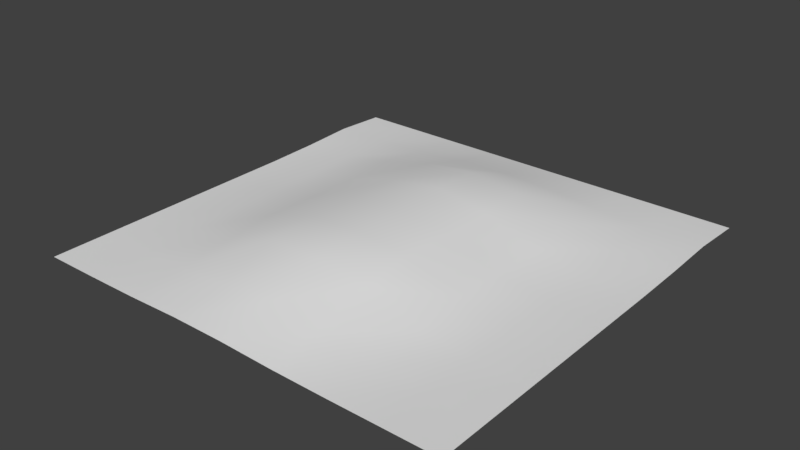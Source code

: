 # Source: mini-terrain.blend  (saved by Blender 2.78.0; exported with 4.5.12 LTS)
import bpy
from mathutils import Matrix  # noqa: F401  (used for matrix-valued properties, if any)

bpy.ops.wm.read_factory_settings(use_empty=True)
scene = bpy.context.scene
scene.name = 'Scene'

# ---- collections
col_collection_1 = bpy.data.collections.new('Collection 1'); scene.collection.children.link(col_collection_1)

# ---- world
world_world = bpy.data.worlds.new('World'); scene.world = world_world
world_world.color = (0.05088, 0.05088, 0.05088)
world_world.use_sun_shadow = False
world_world.sun_shadow_jitter_overblur = 0.0
world_world.cycles.sampling_method = 'MANUAL'

# ---- meshes
me_plane = bpy.data.meshes.new('Plane')
me_plane.from_pydata([(-1.0, -1.0, 0.0), (1.0, -1.0, 0.0), (-1.0, 1.0, 3.725e-09), (1.0, 1.0, 3.725e-09), (-1.0, 0.0, 0.0), (-1.33e-09, -1.0, 0.02467), (1.0, 0.0, 0.0), (0.0, 1.0, 3.725e-09), (-1.49e-08, -2.98e-08, 0.3715), (-1.0, -0.5, 0.0), (0.5, -1.0, 0.0), (1.0, 0.5, 0.009671), (-0.5, 1.0, 3.725e-09), (-1.0, 0.5, 0.009671), (-0.5, -1.0, 0.006702), (1.0, -0.5, 0.0), (0.5, 1.0, 3.725e-09), (-1.532e-09, 0.5, 0.3596), (-1.49e-08, -0.5, 0.3389), (-0.5, -1.021e-08, 0.1389), (0.5, -2.433e-09, 0.07962), (0.5, -0.5, 0.04945), (-0.5, -0.5, 0.1157), (-0.5, 0.5, 0.1436), (0.5, 0.5, 0.1392), (-1.0, -0.75, 0.0), (0.75, -1.0, 0.0), (1.0, 0.75, 0.03306), (-0.75, 1.0, 3.725e-09), (-1.0, 0.25, 0.0), (-0.25, -1.0, 0.02604), (1.0, -0.25, 0.0), (0.25, 1.0, 3.725e-09), (0.0, 0.75, 0.1373), (-1.49e-08, -0.25, 0.3686), (-0.75, -2.601e-09, 0.02411), (0.25, -1.071e-08, 0.3198), (-1.0, -0.25, 0.0), (0.25, -1.0, 0.005873), (1.0, 0.25, 0.0), (-0.25, 1.0, 3.725e-09), (-1.0, 0.75, 0.03306), (-0.75, -1.0, 0.0), (1.0, -0.75, 0.0), (0.75, 1.0, 3.725e-09), (-5.507e-09, 0.25, 0.4002), (-5.184e-09, -0.75, 0.1618), (-0.25, -2.98e-08, 0.3384), (0.75, 0.0, 0.0), (0.5, -0.25, 0.1087), (0.5, -0.75, 0.006341), (0.25, -0.5, 0.2559), (0.75, -0.5, 0.0), (-0.5, -0.25, 0.1618), (-0.5, -0.75, 0.06619), (-0.75, -0.5, 0.02604), (-0.25, -0.5, 0.3197), (-0.5, 0.75, 0.05926), (-0.5, 0.25, 0.1401), (-0.75, 0.5, 0.02445), (-0.25, 0.5, 0.2929), (0.5, 0.75, 0.05926), (0.5, 0.25, 0.0956), (0.25, 0.5, 0.2893), (0.75, 0.5, 0.02445), (0.75, 0.25, 2.656e-05), (0.25, 0.25, 0.3047), (0.25, 0.75, 0.1156), (-0.25, 0.25, 0.3098), (-0.75, 0.25, 0.006386), (-0.75, 0.75, 0.03307), (-0.25, -0.75, 0.1157), (-0.75, -0.75, 0.006702), (-0.75, -0.25, 0.02467), (0.75, -0.75, 0.0), (0.25, -0.75, 0.08515), (0.25, -0.25, 0.3216), (0.75, -0.25, 0.0), (-0.25, -0.25, 0.3389), (-0.25, 0.75, 0.1156), (0.75, 0.75, 0.03307)], [], [(80, 27, 3, 44), (79, 33, 7, 40), (78, 34, 8, 47), (77, 31, 6, 48), (76, 49, 20, 36), (75, 50, 21, 51), (74, 43, 15, 52), (73, 53, 19, 35), (72, 54, 22, 55), (71, 46, 18, 56), (70, 57, 12, 28), (69, 58, 23, 59), (68, 45, 17, 60), (67, 61, 16, 32), (66, 62, 24, 63), (65, 39, 11, 64), (62, 65, 64, 24), (20, 48, 65, 62), (48, 6, 39, 65), (45, 66, 63, 17), (8, 36, 66, 45), (36, 20, 62, 66), (33, 67, 32, 7), (17, 63, 67, 33), (63, 24, 61, 67), (58, 68, 60, 23), (19, 47, 68, 58), (47, 8, 45, 68), (29, 69, 59, 13), (4, 35, 69, 29), (35, 19, 58, 69), (41, 70, 28, 2), (13, 59, 70, 41), (59, 23, 57, 70), (54, 71, 56, 22), (14, 30, 71, 54), (30, 5, 46, 71), (25, 72, 55, 9), (0, 42, 72, 25), (42, 14, 54, 72), (37, 73, 35, 4), (9, 55, 73, 37), (55, 22, 53, 73), (50, 74, 52, 21), (10, 26, 74, 50), (26, 1, 43, 74), (46, 75, 51, 18), (5, 38, 75, 46), (38, 10, 50, 75), (34, 76, 36, 8), (18, 51, 76, 34), (51, 21, 49, 76), (49, 77, 48, 20), (21, 52, 77, 49), (52, 15, 31, 77), (53, 78, 47, 19), (22, 56, 78, 53), (56, 18, 34, 78), (57, 79, 40, 12), (23, 60, 79, 57), (60, 17, 33, 79), (61, 80, 44, 16), (24, 64, 80, 61), (64, 11, 27, 80)])
me_plane.polygons.foreach_set('use_smooth', [True] * 64)
_uv = me_plane.uv_layers.new(name='UVMap')
_uv.uv.foreach_set('vector', [0.8654, 0.8489, 0.9877, 0.8531, 0.9841, 0.9759, 0.8624, 0.9724, 0.3808, 0.8379, 0.4993, 0.8363, 0.4992, 0.9719, 0.3783, 0.9701, 0.3938, 0.3903, 0.4999, 0.4047, 0.4998, 0.4918, 0.3856, 0.4917, 0.8771, 0.3678, 0.9982, 0.3649, 0.9999, 0.4871, 0.8798, 0.4871, 0.606, 0.3906, 0.7511, 0.3745, 0.7628, 0.4882, 0.6139, 0.492, 0.6255, 0.1358, 0.7474, 0.1304, 0.7516, 0.2517, 0.6102, 0.2797, 0.8688, 0.126, 0.9903, 0.1217, 0.9945, 0.2433, 0.8731, 0.2473, 0.1231, 0.3667, 0.2489, 0.3738, 0.2368, 0.4874, 0.1198, 0.4858, 0.1319, 0.1256, 0.253, 0.1302, 0.2487, 0.2512, 0.1275, 0.2466, 0.3748, 0.1357, 0.5001, 0.146, 0.5, 0.2962, 0.3898, 0.2795, 0.1328, 0.8481, 0.2568, 0.8442, 0.2574, 0.9698, 0.1356, 0.9719, 0.1212, 0.6036, 0.2445, 0.6, 0.2616, 0.7169, 0.1284, 0.7249, 0.3852, 0.5954, 0.4996, 0.5876, 0.4995, 0.6892, 0.3928, 0.7015, 0.6177, 0.8381, 0.7416, 0.8447, 0.7408, 0.9702, 0.62, 0.9702, 0.614, 0.5958, 0.7547, 0.6007, 0.7372, 0.7176, 0.6061, 0.7018, 0.8781, 0.6049, 0.9979, 0.6087, 0.9928, 0.7311, 0.8703, 0.726, 0.7547, 0.6007, 0.8781, 0.6049, 0.8703, 0.726, 0.7372, 0.7176, 0.7628, 0.4882, 0.8798, 0.4871, 0.8781, 0.6049, 0.7547, 0.6007, 0.8798, 0.4871, 0.9999, 0.4871, 0.9979, 0.6087, 0.8781, 0.6049, 0.4996, 0.5876, 0.614, 0.5958, 0.6061, 0.7018, 0.4995, 0.6892, 0.4998, 0.4918, 0.6139, 0.492, 0.614, 0.5958, 0.4996, 0.5876, 0.6139, 0.492, 0.7628, 0.4882, 0.7547, 0.6007, 0.614, 0.5958, 0.4993, 0.8363, 0.6177, 0.8381, 0.62, 0.9702, 0.4992, 0.9719, 0.4995, 0.6892, 0.6061, 0.7018, 0.6177, 0.8381, 0.4993, 0.8363, 0.6061, 0.7018, 0.7372, 0.7176, 0.7416, 0.8447, 0.6177, 0.8381, 0.2445, 0.6, 0.3852, 0.5954, 0.3928, 0.7015, 0.2616, 0.7169, 0.2368, 0.4874, 0.3856, 0.4917, 0.3852, 0.5954, 0.2445, 0.6, 0.3856, 0.4917, 0.4998, 0.4918, 0.4996, 0.5876, 0.3852, 0.5954, 0.0007778, 0.6066, 0.1212, 0.6036, 0.1284, 0.7249, 0.005372, 0.7296, 9.877e-05, 0.4849, 0.1198, 0.4858, 0.1212, 0.6036, 0.0007778, 0.6066, 0.1198, 0.4858, 0.2368, 0.4874, 0.2445, 0.6, 0.1212, 0.6036, 0.01026, 0.852, 0.1328, 0.8481, 0.1356, 0.9719, 0.01355, 0.9751, 0.005372, 0.7296, 0.1284, 0.7249, 0.1328, 0.8481, 0.01026, 0.852, 0.1284, 0.7249, 0.2616, 0.7169, 0.2568, 0.8442, 0.1328, 0.8481, 0.253, 0.1302, 0.3748, 0.1357, 0.3898, 0.2795, 0.2487, 0.2512, 0.2576, 0.00889, 0.379, 0.01347, 0.3748, 0.1357, 0.253, 0.1302, 0.379, 0.01347, 0.5002, 0.01714, 0.5001, 0.146, 0.3748, 0.1357, 0.01081, 0.1213, 0.1319, 0.1256, 0.1275, 0.2466, 0.006561, 0.2425, 0.01514, 0.0001172, 0.1363, 0.004449, 0.1319, 0.1256, 0.01081, 0.1213, 0.1363, 0.004449, 0.2576, 0.00889, 0.253, 0.1302, 0.1319, 0.1256, 0.002662, 0.3636, 0.1231, 0.3667, 0.1198, 0.4858, 9.877e-05, 0.4849, 0.006561, 0.2425, 0.1275, 0.2466, 0.1231, 0.3667, 0.002662, 0.3636, 0.1275, 0.2466, 0.2487, 0.2512, 0.2489, 0.3738, 0.1231, 0.3667, 0.7474, 0.1304, 0.8688, 0.126, 0.8731, 0.2473, 0.7516, 0.2517, 0.7429, 0.008949, 0.8644, 0.004469, 0.8688, 0.126, 0.7474, 0.1304, 0.8644, 0.004469, 0.986, 9.877e-05, 0.9903, 0.1217, 0.8688, 0.126, 0.5001, 0.146, 0.6255, 0.1358, 0.6102, 0.2797, 0.5, 0.2962, 0.5002, 0.01714, 0.6213, 0.01351, 0.6255, 0.1358, 0.5001, 0.146, 0.6213, 0.01351, 0.7429, 0.008949, 0.7474, 0.1304, 0.6255, 0.1358, 0.4999, 0.4047, 0.606, 0.3906, 0.6139, 0.492, 0.4998, 0.4918, 0.5, 0.2962, 0.6102, 0.2797, 0.606, 0.3906, 0.4999, 0.4047, 0.6102, 0.2797, 0.7516, 0.2517, 0.7511, 0.3745, 0.606, 0.3906, 0.7511, 0.3745, 0.8771, 0.3678, 0.8798, 0.4871, 0.7628, 0.4882, 0.7516, 0.2517, 0.8731, 0.2473, 0.8771, 0.3678, 0.7511, 0.3745, 0.8731, 0.2473, 0.9945, 0.2433, 0.9982, 0.3649, 0.8771, 0.3678, 0.2489, 0.3738, 0.3938, 0.3903, 0.3856, 0.4917, 0.2368, 0.4874, 0.2487, 0.2512, 0.3898, 0.2795, 0.3938, 0.3903, 0.2489, 0.3738, 0.3898, 0.2795, 0.5, 0.2962, 0.4999, 0.4047, 0.3938, 0.3903, 0.2568, 0.8442, 0.3808, 0.8379, 0.3783, 0.9701, 0.2574, 0.9698, 0.2616, 0.7169, 0.3928, 0.7015, 0.3808, 0.8379, 0.2568, 0.8442, 0.3928, 0.7015, 0.4995, 0.6892, 0.4993, 0.8363, 0.3808, 0.8379, 0.7416, 0.8447, 0.8654, 0.8489, 0.8624, 0.9724, 0.7408, 0.9702, 0.7372, 0.7176, 0.8703, 0.726, 0.8654, 0.8489, 0.7416, 0.8447, 0.8703, 0.726, 0.9928, 0.7311, 0.9877, 0.8531, 0.8654, 0.8489])
me_plane.use_remesh_preserve_volume = False
me_plane.use_remesh_preserve_attributes = False
me_plane.use_mirror_vertex_groups = False
me_plane.update()

# ---- objects
ob_plane = bpy.data.objects.new('Plane', me_plane)

# ---- transforms, parenting, visibility, modifiers, constraints
ob_plane.location = (0.0, 0.0, 0.0)
ob_plane.scale = (2.5, 2.5, 1.0)
ob_plane.lineart.crease_threshold = 0.0

# ---- collection membership
col_collection_1.objects.link(ob_plane)

# ---- scene / render settings (as saved in the file)
scene.frame_start = 1; scene.frame_end = 250; scene.frame_set(1)
scene.render.engine = 'BLENDER_EEVEE_NEXT'
scene.render.resolution_percentage = 50
scene.render.dither_intensity = 0.0
scene.cycles.use_denoising = False
scene.cycles.samples = 128
scene.cycles.sampling_pattern = 'TABULATED_SOBOL'
scene.cycles.light_sampling_threshold = 0.0
scene.cycles.use_adaptive_sampling = False
scene.cycles.use_light_tree = False
scene.cycles.blur_glossy = 0.0
scene.cycles.sample_clamp_indirect = 0.0
scene.view_settings.view_transform = 'Standard'
bpy.context.view_layer.update()

# ---- added for rendering (the .blend has no active camera and no usable light): camera, sun
cam_auto = bpy.data.cameras.new('AutoCamera')
cam_auto.lens = 50.0
cam_auto.sensor_width = 36.0
cam_auto.clip_end = 1000.0
ob_auto_camera = bpy.data.objects.new('AutoCamera', cam_auto)
scene.collection.objects.link(ob_auto_camera)
ob_auto_camera.location = (6.55279, -7.86335, 5.44232)
ob_auto_camera.rotation_euler = (1.09748, -7.21219e-08, 0.694738)
scene.camera = ob_auto_camera
light_auto_sun = bpy.data.lights.new('AutoSun', 'SUN')
light_auto_sun.energy = 3.0
light_auto_sun.angle = 0.0523599
ob_auto_sun = bpy.data.objects.new('AutoSun', light_auto_sun)
scene.collection.objects.link(ob_auto_sun)
ob_auto_sun.rotation_euler = (0.872665, 0.174533, 0.523599)
bpy.context.view_layer.update()

